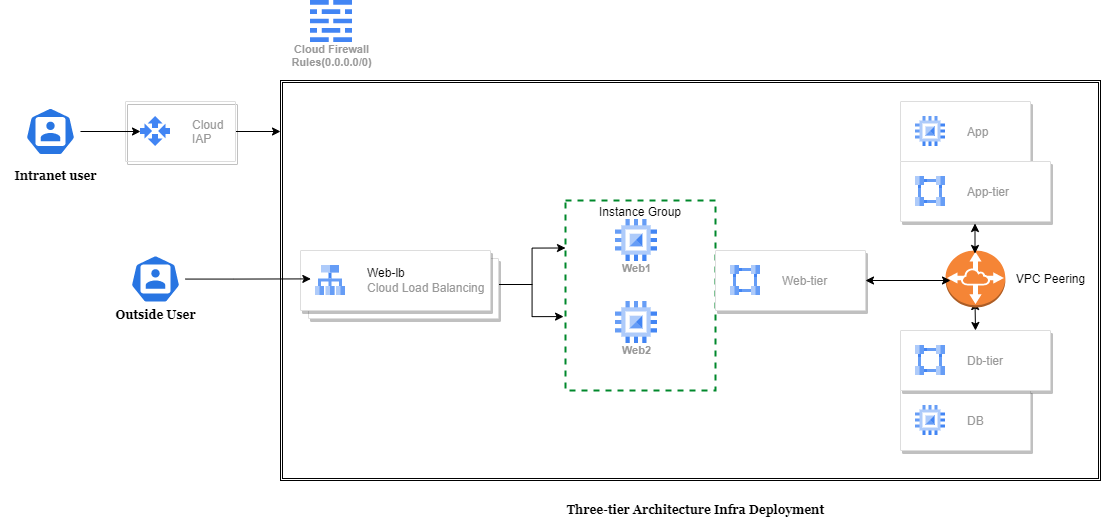

The diagram above was exported from draw.io. Its source (the exported page's mxGraphModel, read from the mxfile embedded in the PNG):
<mxGraphModel dx="2090" dy="1789" grid="1" gridSize="10" guides="1" tooltips="1" connect="1" arrows="1" fold="1" page="1" pageScale="1" pageWidth="850" pageHeight="1100" math="0" shadow="0">
  <root>
    <mxCell id="0" />
    <mxCell id="1" parent="0" />
    <mxCell id="ldzhAZZ8DVZPn-qF9hAu-1" value="" style="strokeColor=#dddddd;shadow=1;strokeWidth=1;rounded=1;absoluteArcSize=1;arcSize=2;" vertex="1" parent="1">
      <mxGeometry x="610" y="71" width="130" height="60" as="geometry" />
    </mxCell>
    <mxCell id="ldzhAZZ8DVZPn-qF9hAu-2" value="App" style="editableCssRules=.*;fontColor=#999999;shape=image;verticalLabelPosition=middle;labelBackgroundColor=#ffffff;verticalAlign=middle;labelPosition=right;align=left;spacingLeft=20;part=1;points=[];imageAspect=0;image=data:image/svg+xml,(base64 omitted: 880 chars);" vertex="1" parent="ldzhAZZ8DVZPn-qF9hAu-1">
      <mxGeometry width="30" height="30" relative="1" as="geometry">
        <mxPoint x="15" y="15" as="offset" />
      </mxGeometry>
    </mxCell>
    <mxCell id="ldzhAZZ8DVZPn-qF9hAu-3" value="" style="strokeColor=#dddddd;shadow=1;strokeWidth=1;rounded=1;absoluteArcSize=1;arcSize=2;" vertex="1" parent="1">
      <mxGeometry x="610" y="360" width="130" height="60" as="geometry" />
    </mxCell>
    <mxCell id="ldzhAZZ8DVZPn-qF9hAu-4" value="DB" style="editableCssRules=.*;fontColor=#999999;shape=image;verticalLabelPosition=middle;labelBackgroundColor=#ffffff;verticalAlign=middle;labelPosition=right;align=left;spacingLeft=20;part=1;points=[];imageAspect=0;image=data:image/svg+xml,(base64 omitted: 880 chars);" vertex="1" parent="ldzhAZZ8DVZPn-qF9hAu-3">
      <mxGeometry width="30" height="30" relative="1" as="geometry">
        <mxPoint x="15" y="15" as="offset" />
      </mxGeometry>
    </mxCell>
    <mxCell id="ldzhAZZ8DVZPn-qF9hAu-41" style="edgeStyle=orthogonalEdgeStyle;rounded=0;orthogonalLoop=1;jettySize=auto;html=1;entryX=0;entryY=0.25;entryDx=0;entryDy=0;" edge="1" parent="1" source="ldzhAZZ8DVZPn-qF9hAu-5" target="ldzhAZZ8DVZPn-qF9hAu-7">
      <mxGeometry relative="1" as="geometry" />
    </mxCell>
    <mxCell id="ldzhAZZ8DVZPn-qF9hAu-42" style="edgeStyle=orthogonalEdgeStyle;rounded=0;orthogonalLoop=1;jettySize=auto;html=1;entryX=-0.013;entryY=0.611;entryDx=0;entryDy=0;entryPerimeter=0;" edge="1" parent="1" source="ldzhAZZ8DVZPn-qF9hAu-5" target="ldzhAZZ8DVZPn-qF9hAu-7">
      <mxGeometry relative="1" as="geometry" />
    </mxCell>
    <mxCell id="ldzhAZZ8DVZPn-qF9hAu-5" value="" style="shape=mxgraph.gcp2.doubleRect;strokeColor=#dddddd;shadow=1;strokeWidth=1;rounded=1;absoluteArcSize=1;arcSize=2;" vertex="1" parent="1">
      <mxGeometry x="10" y="220" width="198" height="68" as="geometry" />
    </mxCell>
    <mxCell id="ldzhAZZ8DVZPn-qF9hAu-6" value="&lt;font color=&quot;#000000&quot;&gt;Web-lb&lt;/font&gt;&lt;br&gt;Cloud Load Balancing" style="editableCssRules=.*;html=1;fontColor=#999999;shape=image;verticalLabelPosition=middle;labelBackgroundColor=#ffffff;verticalAlign=middle;labelPosition=right;align=left;spacingLeft=20;part=1;points=[];imageAspect=0;image=data:image/svg+xml,(base64 omitted: 904 chars);" vertex="1" parent="ldzhAZZ8DVZPn-qF9hAu-5">
      <mxGeometry width="30" height="30" relative="1" as="geometry">
        <mxPoint x="15" y="15" as="offset" />
      </mxGeometry>
    </mxCell>
    <mxCell id="ldzhAZZ8DVZPn-qF9hAu-7" value="Instance Group" style="fontStyle=0;verticalAlign=top;align=center;spacingTop=-2;fillColor=none;rounded=0;whiteSpace=wrap;html=1;strokeColor=#00882B;strokeWidth=2;dashed=1;container=1;collapsible=0;expand=0;recursiveResize=0;" vertex="1" parent="1">
      <mxGeometry x="275" y="170" width="150" height="190" as="geometry" />
    </mxCell>
    <mxCell id="ldzhAZZ8DVZPn-qF9hAu-10" value="Web1" style="sketch=0;html=1;verticalAlign=top;labelPosition=center;verticalLabelPosition=bottom;align=center;spacingTop=-6;fontSize=11;fontStyle=1;fontColor=#999999;shape=image;aspect=fixed;imageAspect=0;image=data:image/svg+xml,(base64 omitted: 880 chars);" vertex="1" parent="ldzhAZZ8DVZPn-qF9hAu-7">
      <mxGeometry x="50" y="19" width="42" height="42" as="geometry" />
    </mxCell>
    <mxCell id="ldzhAZZ8DVZPn-qF9hAu-15" value="Web2" style="sketch=0;html=1;verticalAlign=top;labelPosition=center;verticalLabelPosition=bottom;align=center;spacingTop=-6;fontSize=11;fontStyle=1;fontColor=#999999;shape=image;aspect=fixed;imageAspect=0;image=data:image/svg+xml,(base64 omitted: 880 chars);" vertex="1" parent="ldzhAZZ8DVZPn-qF9hAu-7">
      <mxGeometry x="50" y="101" width="42" height="42" as="geometry" />
    </mxCell>
    <mxCell id="ldzhAZZ8DVZPn-qF9hAu-18" value="Cloud Firewall&lt;br&gt;Rules(0.0.0.0/0)" style="sketch=0;html=1;verticalAlign=top;labelPosition=center;verticalLabelPosition=bottom;align=center;spacingTop=-6;fontSize=11;fontStyle=1;fontColor=#999999;shape=image;aspect=fixed;imageAspect=0;image=data:image/svg+xml,(base64 omitted: 664 chars);" vertex="1" parent="1">
      <mxGeometry x="20" y="-30" width="42" height="42" as="geometry" />
    </mxCell>
    <mxCell id="ldzhAZZ8DVZPn-qF9hAu-21" value="" style="strokeColor=#dddddd;shadow=1;strokeWidth=1;rounded=1;absoluteArcSize=1;arcSize=2;" vertex="1" parent="1">
      <mxGeometry x="610" y="131" width="150" height="60" as="geometry" />
    </mxCell>
    <mxCell id="ldzhAZZ8DVZPn-qF9hAu-22" value="App-tier" style="editableCssRules=.*;fontColor=#999999;shape=image;verticalLabelPosition=middle;labelBackgroundColor=#ffffff;verticalAlign=middle;labelPosition=right;align=left;spacingLeft=20;part=1;points=[];imageAspect=0;image=data:image/svg+xml,(base64 omitted: 996 chars);" vertex="1" parent="ldzhAZZ8DVZPn-qF9hAu-21">
      <mxGeometry width="30" height="30" relative="1" as="geometry">
        <mxPoint x="15" y="15" as="offset" />
      </mxGeometry>
    </mxCell>
    <mxCell id="ldzhAZZ8DVZPn-qF9hAu-23" value="" style="strokeColor=#dddddd;shadow=1;strokeWidth=1;rounded=1;absoluteArcSize=1;arcSize=2;" vertex="1" parent="1">
      <mxGeometry x="610" y="300" width="150" height="60" as="geometry" />
    </mxCell>
    <mxCell id="ldzhAZZ8DVZPn-qF9hAu-24" value="Db-tier" style="editableCssRules=.*;fontColor=#999999;shape=image;verticalLabelPosition=middle;labelBackgroundColor=#ffffff;verticalAlign=middle;labelPosition=right;align=left;spacingLeft=20;part=1;points=[];imageAspect=0;image=data:image/svg+xml,(base64 omitted: 996 chars);" vertex="1" parent="ldzhAZZ8DVZPn-qF9hAu-23">
      <mxGeometry width="30" height="30" relative="1" as="geometry">
        <mxPoint x="15" y="15" as="offset" />
      </mxGeometry>
    </mxCell>
    <mxCell id="ldzhAZZ8DVZPn-qF9hAu-33" value="" style="endArrow=classic;startArrow=classic;html=1;rounded=0;exitX=1;exitY=0.5;exitDx=0;exitDy=0;entryX=0.5;entryY=0;entryDx=0;entryDy=0;" edge="1" parent="ldzhAZZ8DVZPn-qF9hAu-23" target="ldzhAZZ8DVZPn-qF9hAu-23">
      <mxGeometry width="50" height="50" relative="1" as="geometry">
        <mxPoint x="74.5" y="-29" as="sourcePoint" />
        <mxPoint x="74.5" y="21" as="targetPoint" />
      </mxGeometry>
    </mxCell>
    <mxCell id="ldzhAZZ8DVZPn-qF9hAu-25" value="" style="strokeColor=#dddddd;shadow=1;strokeWidth=1;rounded=1;absoluteArcSize=1;arcSize=2;" vertex="1" parent="1">
      <mxGeometry x="425" y="220" width="150" height="60" as="geometry" />
    </mxCell>
    <mxCell id="ldzhAZZ8DVZPn-qF9hAu-26" value="Web-tier" style="editableCssRules=.*;fontColor=#999999;shape=image;verticalLabelPosition=middle;labelBackgroundColor=#ffffff;verticalAlign=middle;labelPosition=right;align=left;spacingLeft=20;part=1;points=[];imageAspect=0;image=data:image/svg+xml,(base64 omitted: 996 chars);" vertex="1" parent="ldzhAZZ8DVZPn-qF9hAu-25">
      <mxGeometry width="30" height="30" relative="1" as="geometry">
        <mxPoint x="15" y="15" as="offset" />
      </mxGeometry>
    </mxCell>
    <mxCell id="ldzhAZZ8DVZPn-qF9hAu-28" value="" style="outlineConnect=0;dashed=0;verticalLabelPosition=bottom;verticalAlign=top;align=center;html=1;shape=mxgraph.aws3.vpc_peering;fillColor=#F58536;gradientColor=none;" vertex="1" parent="1">
      <mxGeometry x="655.12" y="220" width="59.75" height="57" as="geometry" />
    </mxCell>
    <mxCell id="ldzhAZZ8DVZPn-qF9hAu-32" value="" style="endArrow=classic;startArrow=classic;html=1;rounded=0;exitX=1;exitY=0.5;exitDx=0;exitDy=0;" edge="1" parent="1" source="ldzhAZZ8DVZPn-qF9hAu-25">
      <mxGeometry width="50" height="50" relative="1" as="geometry">
        <mxPoint x="530" y="310" as="sourcePoint" />
        <mxPoint x="660" y="250" as="targetPoint" />
      </mxGeometry>
    </mxCell>
    <mxCell id="ldzhAZZ8DVZPn-qF9hAu-35" value="" style="endArrow=classic;startArrow=classic;html=1;rounded=0;" edge="1" parent="1">
      <mxGeometry width="50" height="50" relative="1" as="geometry">
        <mxPoint x="684.5" y="223" as="sourcePoint" />
        <mxPoint x="684.5" y="193" as="targetPoint" />
      </mxGeometry>
    </mxCell>
    <mxCell id="ldzhAZZ8DVZPn-qF9hAu-36" value="VPC Peering" style="text;html=1;align=center;verticalAlign=middle;resizable=0;points=[];autosize=1;strokeColor=none;fillColor=none;" vertex="1" parent="1">
      <mxGeometry x="714.87" y="233.5" width="90" height="30" as="geometry" />
    </mxCell>
    <mxCell id="ldzhAZZ8DVZPn-qF9hAu-48" value="" style="shape=ext;double=1;rounded=0;whiteSpace=wrap;html=1;labelBackgroundColor=default;labelBorderColor=#FFFFFF;fillColor=none;" vertex="1" parent="1">
      <mxGeometry x="-10" y="50" width="820" height="400" as="geometry" />
    </mxCell>
    <mxCell id="ldzhAZZ8DVZPn-qF9hAu-76" style="edgeStyle=orthogonalEdgeStyle;rounded=0;orthogonalLoop=1;jettySize=auto;html=1;entryX=0.037;entryY=0.496;entryDx=0;entryDy=0;entryPerimeter=0;fontFamily=Georgia;fontColor=#000000;" edge="1" parent="1" source="ldzhAZZ8DVZPn-qF9hAu-50" target="ldzhAZZ8DVZPn-qF9hAu-48">
      <mxGeometry relative="1" as="geometry" />
    </mxCell>
    <mxCell id="ldzhAZZ8DVZPn-qF9hAu-50" value="" style="sketch=0;html=1;dashed=0;whitespace=wrap;fillColor=#2875E2;strokeColor=#ffffff;points=[[0.005,0.63,0],[0.1,0.2,0],[0.9,0.2,0],[0.5,0,0],[0.995,0.63,0],[0.72,0.99,0],[0.5,1,0],[0.28,0.99,0]];verticalLabelPosition=bottom;align=center;verticalAlign=top;shape=mxgraph.kubernetes.icon;prIcon=user;labelBackgroundColor=default;labelBorderColor=#FFFFFF;fontColor=#FFFFFF;" vertex="1" parent="1">
      <mxGeometry x="-165" y="224.5" width="60" height="48" as="geometry" />
    </mxCell>
    <mxCell id="ldzhAZZ8DVZPn-qF9hAu-52" value="Outside User" style="text;html=1;align=center;verticalAlign=middle;resizable=0;points=[];autosize=1;strokeColor=none;fillColor=none;fontColor=#000000;fontStyle=1;fontFamily=Georgia;" vertex="1" parent="1">
      <mxGeometry x="-185" y="270" width="100" height="30" as="geometry" />
    </mxCell>
    <mxCell id="ldzhAZZ8DVZPn-qF9hAu-71" value="" style="edgeStyle=orthogonalEdgeStyle;rounded=0;orthogonalLoop=1;jettySize=auto;html=1;fontColor=#000000;" edge="1" parent="1" source="ldzhAZZ8DVZPn-qF9hAu-55" target="ldzhAZZ8DVZPn-qF9hAu-48">
      <mxGeometry relative="1" as="geometry">
        <Array as="points">
          <mxPoint x="-10" y="110" />
          <mxPoint x="-10" y="110" />
        </Array>
      </mxGeometry>
    </mxCell>
    <mxCell id="ldzhAZZ8DVZPn-qF9hAu-55" value="" style="strokeColor=#dddddd;shadow=1;strokeWidth=1;rounded=1;absoluteArcSize=1;arcSize=2;labelBackgroundColor=default;labelBorderColor=#FFFFFF;fontColor=#000000;fillColor=none;" vertex="1" parent="1">
      <mxGeometry x="-165" y="71" width="110" height="60" as="geometry" />
    </mxCell>
    <mxCell id="ldzhAZZ8DVZPn-qF9hAu-56" value="Cloud&#10;IAP" style="editableCssRules=.*;fontColor=#999999;shape=image;verticalLabelPosition=middle;labelBackgroundColor=#ffffff;verticalAlign=middle;labelPosition=right;align=left;spacingLeft=20;part=1;points=[];imageAspect=0;image=data:image/svg+xml,(base64 omitted: 420 chars);labelBorderColor=#FFFFFF;fillColor=none;" vertex="1" parent="ldzhAZZ8DVZPn-qF9hAu-55">
      <mxGeometry width="30" height="30" relative="1" as="geometry">
        <mxPoint x="15" y="15" as="offset" />
      </mxGeometry>
    </mxCell>
    <mxCell id="ldzhAZZ8DVZPn-qF9hAu-66" value="Intranet user" style="text;html=1;align=center;verticalAlign=middle;resizable=0;points=[];autosize=1;strokeColor=none;fillColor=none;fontColor=#000000;fontStyle=1;fontFamily=Georgia;" vertex="1" parent="1">
      <mxGeometry x="-290" y="131" width="110" height="30" as="geometry" />
    </mxCell>
    <mxCell id="ldzhAZZ8DVZPn-qF9hAu-70" value="" style="edgeStyle=orthogonalEdgeStyle;rounded=0;orthogonalLoop=1;jettySize=auto;html=1;fontColor=#000000;" edge="1" parent="1" source="ldzhAZZ8DVZPn-qF9hAu-67" target="ldzhAZZ8DVZPn-qF9hAu-56">
      <mxGeometry relative="1" as="geometry" />
    </mxCell>
    <mxCell id="ldzhAZZ8DVZPn-qF9hAu-67" value="" style="sketch=0;html=1;dashed=0;whitespace=wrap;fillColor=#2875E2;strokeColor=#ffffff;points=[[0.005,0.63,0],[0.1,0.2,0],[0.9,0.2,0],[0.5,0,0],[0.995,0.63,0],[0.72,0.99,0],[0.5,1,0],[0.28,0.99,0]];verticalLabelPosition=bottom;align=center;verticalAlign=top;shape=mxgraph.kubernetes.icon;prIcon=user;labelBackgroundColor=default;labelBorderColor=#FFFFFF;fontColor=#FFFFFF;" vertex="1" parent="1">
      <mxGeometry x="-270" y="77" width="60" height="48" as="geometry" />
    </mxCell>
    <mxCell id="ldzhAZZ8DVZPn-qF9hAu-77" value="Three-tier Architecture Infra Deployment" style="text;html=1;align=center;verticalAlign=middle;resizable=0;points=[];autosize=1;strokeColor=none;fillColor=none;fontFamily=Georgia;fontColor=#000000;labelBackgroundColor=default;labelBorderColor=#FFFFFF;fontStyle=1" vertex="1" parent="1">
      <mxGeometry x="265" y="465" width="280" height="30" as="geometry" />
    </mxCell>
  </root>
</mxGraphModel>